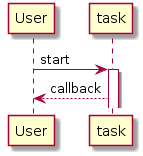

The diagram above was rendered by PlantUML. Its source (embedded in the PNG):
@startuml
participant User

User -> task: start
activate task
task --> User: callback
@enduml